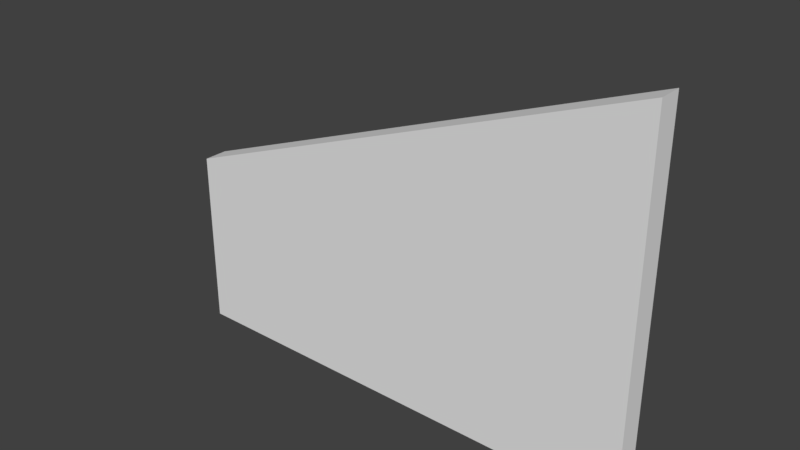 # Source: Inn_WallLoweredHalf_4x3x020.blend  (saved by Blender 2.79.0; exported with 4.5.12 LTS)
import bpy
from mathutils import Matrix  # noqa: F401  (used for matrix-valued properties, if any)

bpy.ops.wm.read_factory_settings(use_empty=True)
scene = bpy.context.scene
scene.name = 'Scene'

# ---- collections
col_collection_1 = bpy.data.collections.new('Collection 1'); scene.collection.children.link(col_collection_1)

# ---- world
world_world = bpy.data.worlds.new('World'); scene.world = world_world
world_world.color = (0.05088, 0.05088, 0.05088)
world_world.use_sun_shadow = False
world_world.sun_shadow_jitter_overblur = 0.0
world_world.cycles.sampling_method = 'MANUAL'

# ---- meshes
me_inn_wallloweredhalf_4x3x020 = bpy.data.meshes.new('Inn_WallLoweredHalf_4x3x020')
me_inn_wallloweredhalf_4x3x020.from_pydata([(0.0, 0.0, 0.0), (0.0, 0.2, 0.0), (4.0, 0.2, 0.0), (4.0, 0.0, 0.0), (0.0, 0.0, 1.5), (0.0, 0.2, 1.5), (4.0, 0.2, 3.0), (4.0, 0.0, 3.0)], [], [(0, 1, 2, 3), (4, 7, 6, 5), (2, 1, 5, 6), (0, 3, 7, 4), (1, 0, 4, 5), (3, 2, 6, 7)])
me_inn_wallloweredhalf_4x3x020.use_remesh_preserve_volume = False
me_inn_wallloweredhalf_4x3x020.use_remesh_preserve_attributes = False
me_inn_wallloweredhalf_4x3x020.use_mirror_vertex_groups = False
me_inn_wallloweredhalf_4x3x020.update()

# ---- objects
ob_inn_wallloweredhalf_4x3x020 = bpy.data.objects.new('Inn_WallLoweredHalf_4x3x020', me_inn_wallloweredhalf_4x3x020)

# ---- transforms, parenting, visibility, modifiers, constraints
ob_inn_wallloweredhalf_4x3x020.location = (0.0, 0.0, 0.0)
ob_inn_wallloweredhalf_4x3x020.lineart.crease_threshold = 0.0

# ---- collection membership
col_collection_1.objects.link(ob_inn_wallloweredhalf_4x3x020)

# ---- scene / render settings (as saved in the file)
scene.frame_start = 1; scene.frame_end = 250; scene.frame_set(1)
scene.render.engine = 'BLENDER_EEVEE_NEXT'
scene.render.resolution_percentage = 50
scene.render.dither_intensity = 0.0
scene.cycles.use_denoising = False
scene.cycles.samples = 128
scene.cycles.sampling_pattern = 'TABULATED_SOBOL'
scene.cycles.use_adaptive_sampling = False
scene.cycles.use_light_tree = False
scene.cycles.blur_glossy = 0.0
scene.cycles.sample_clamp_indirect = 0.0
scene.view_settings.view_transform = 'Standard'
bpy.context.view_layer.update()

# ---- added for rendering (the .blend has no active camera and no usable light): camera, sun
cam_auto = bpy.data.cameras.new('AutoCamera')
cam_auto.lens = 50.0
cam_auto.sensor_width = 36.0
cam_auto.clip_end = 1000.0
ob_auto_camera = bpy.data.objects.new('AutoCamera', cam_auto)
scene.collection.objects.link(ob_auto_camera)
ob_auto_camera.location = (6.62982, -5.45579, 5.20386)
ob_auto_camera.rotation_euler = (1.09748, -7.21219e-08, 0.694738)
scene.camera = ob_auto_camera
light_auto_sun = bpy.data.lights.new('AutoSun', 'SUN')
light_auto_sun.energy = 3.0
light_auto_sun.angle = 0.0523599
ob_auto_sun = bpy.data.objects.new('AutoSun', light_auto_sun)
scene.collection.objects.link(ob_auto_sun)
ob_auto_sun.rotation_euler = (0.872665, 0.174533, 0.523599)
bpy.context.view_layer.update()
